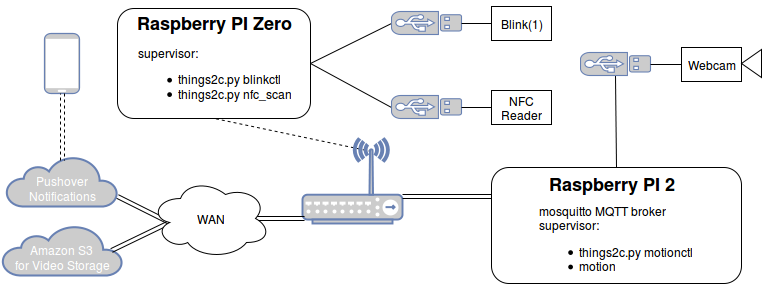

The diagram above was exported from draw.io. Its source (the exported page's mxGraphModel, read from the mxfile embedded in the PNG):
<mxGraphModel dx="1434" dy="1945" grid="1" gridSize="10" guides="1" tooltips="1" connect="1" arrows="1" fold="1" page="1" pageScale="1" pageWidth="826" pageHeight="1169" background="#FFFFFF" math="0">
  <root>
    <mxCell id="0" style=";html=1;" />
    <mxCell id="1" style=";html=1;" parent="0" />
    <mxCell id="70cb6ef264794bfd-55" value="" style="endArrow=none;startArrow=none;html=1;entryX=0.5;entryY=1;exitX=1;exitY=0.5;endFill=0;startFill=0;entryPerimeter=0;" edge="1" parent="1" source="70cb6ef264794bfd-57" target="70cb6ef264794bfd-68">
      <mxGeometry width="50" height="50" relative="1" as="geometry">
        <mxPoint x="341" y="-1026" as="sourcePoint" />
        <mxPoint x="397" y="-1063" as="targetPoint" />
      </mxGeometry>
    </mxCell>
    <mxCell id="70cb6ef264794bfd-56" value="" style="endArrow=none;startArrow=none;html=1;entryX=0.5;entryY=0;endFill=0;startFill=0;exitX=1;exitY=0.5;exitPerimeter=0;" edge="1" parent="1" source="70cb6ef264794bfd-74" target="5ba0934d83d0941f-54">
      <mxGeometry width="50" height="50" relative="1" as="geometry">
        <mxPoint x="448" y="-717" as="sourcePoint" />
        <mxPoint x="473" y="-757" as="targetPoint" />
      </mxGeometry>
    </mxCell>
    <mxCell id="70cb6ef264794bfd-57" value="" style="rounded=1;whiteSpace=wrap;html=1;" vertex="1" parent="1">
      <mxGeometry x="121" y="-1161" width="193" height="110" as="geometry" />
    </mxCell>
    <mxCell id="70cb6ef264794bfd-59" value="" style="endArrow=none;startArrow=none;html=1;entryX=0.5;entryY=1;exitX=1;exitY=0.5;endFill=0;startFill=0;entryPerimeter=0;" edge="1" parent="1" source="70cb6ef264794bfd-57" target="70cb6ef264794bfd-71">
      <mxGeometry width="50" height="50" relative="1" as="geometry">
        <mxPoint x="352" y="-1031" as="sourcePoint" />
        <mxPoint x="397" y="-1126" as="targetPoint" />
      </mxGeometry>
    </mxCell>
    <mxCell id="70cb6ef264794bfd-63" value="" style="endArrow=none;startArrow=none;html=1;dashed=1;entryX=0.5;entryY=1;exitX=0.69;exitY=0.153;exitPerimeter=0;startFill=0;endFill=0;" edge="1" parent="1" source="70cb6ef264794bfd-64" target="70cb6ef264794bfd-57">
      <mxGeometry width="50" height="50" relative="1" as="geometry">
        <mxPoint x="208" y="-971" as="sourcePoint" />
        <mxPoint x="258" y="-1021" as="targetPoint" />
      </mxGeometry>
    </mxCell>
    <mxCell id="70cb6ef264794bfd-64" value="" style="fontColor=#0066CC;verticalAlign=top;verticalLabelPosition=bottom;labelPosition=center;align=center;html=1;fillColor=#CCCCCC;strokeColor=#6881B3;gradientColor=none;gradientDirection=north;strokeWidth=2;shape=mxgraph.networks.wireless_hub;" vertex="1" parent="1">
      <mxGeometry x="306" y="-1031" width="100" height="85" as="geometry" />
    </mxCell>
    <mxCell id="70cb6ef264794bfd-67" value="" style="fontColor=#0066CC;verticalAlign=top;verticalLabelPosition=bottom;labelPosition=center;align=center;html=1;fillColor=#CCCCCC;strokeColor=#6881B3;gradientColor=none;gradientDirection=north;strokeWidth=2;shape=mxgraph.networks.mobile;" vertex="1" parent="1">
      <mxGeometry x="48" y="-1136" width="35" height="60" as="geometry" />
    </mxCell>
    <mxCell id="70cb6ef264794bfd-68" value="" style="fontColor=#0066CC;verticalAlign=top;verticalLabelPosition=bottom;labelPosition=center;align=center;html=1;fillColor=#CCCCCC;strokeColor=#6881B3;gradientColor=none;gradientDirection=north;strokeWidth=2;shape=mxgraph.networks.usb_stick;direction=south;" vertex="1" parent="1">
      <mxGeometry x="395" y="-1074" width="70" height="23" as="geometry" />
    </mxCell>
    <mxCell id="70cb6ef264794bfd-71" value="" style="fontColor=#0066CC;verticalAlign=top;verticalLabelPosition=bottom;labelPosition=center;align=center;html=1;fillColor=#CCCCCC;strokeColor=#6881B3;gradientColor=none;gradientDirection=north;strokeWidth=2;shape=mxgraph.networks.usb_stick;direction=south;" vertex="1" parent="1">
      <mxGeometry x="395" y="-1158" width="70" height="23" as="geometry" />
    </mxCell>
    <mxCell id="70cb6ef264794bfd-74" value="" style="fontColor=#0066CC;verticalAlign=top;verticalLabelPosition=bottom;labelPosition=center;align=center;html=1;fillColor=#CCCCCC;strokeColor=#6881B3;gradientColor=none;gradientDirection=north;strokeWidth=2;shape=mxgraph.networks.usb_stick;direction=south;" vertex="1" parent="1">
      <mxGeometry x="584" y="-1117" width="70" height="23" as="geometry" />
    </mxCell>
    <mxCell id="70cb6ef264794bfd-75" value="" style="endArrow=none;startArrow=none;html=1;entryX=0.5;entryY=0;endFill=0;startFill=0;entryPerimeter=0;exitX=0;exitY=0.5;" edge="1" parent="1" source="6dd1390037ae65a4-8" target="70cb6ef264794bfd-74">
      <mxGeometry x="458" y="-777" width="50" height="50" as="geometry">
        <mxPoint x="790" y="-1091" as="sourcePoint" />
        <mxPoint x="458" y="-777" as="targetPoint" />
      </mxGeometry>
    </mxCell>
    <mxCell id="70cb6ef264794bfd-80" value="&lt;br&gt;Pushover&lt;br&gt;Notifications&lt;br&gt;" style="html=1;fillColor=#CCCCCC;strokeColor=#6881B3;gradientColor=none;gradientDirection=north;strokeWidth=2;shape=mxgraph.networks.cloud;fontColor=#ffffff;" vertex="1" parent="1">
      <mxGeometry x="10" y="-1013" width="111" height="50" as="geometry" />
    </mxCell>
    <mxCell id="70cb6ef264794bfd-87" value="" style="endArrow=none;startArrow=none;html=1;exitX=0.5;exitY=0;endFill=0;startFill=0;exitPerimeter=0;entryX=0;entryY=0.5;" edge="1" parent="1" source="70cb6ef264794bfd-71" target="6dd1390037ae65a4-10">
      <mxGeometry x="324" y="-1116" width="50" height="50" as="geometry">
        <mxPoint x="324" y="-1086" as="sourcePoint" />
        <mxPoint x="494" y="-1124" as="targetPoint" />
      </mxGeometry>
    </mxCell>
    <mxCell id="70cb6ef264794bfd-88" value="" style="endArrow=none;startArrow=none;html=1;entryX=0;entryY=0.5;exitX=0.5;exitY=0;endFill=0;startFill=0;exitPerimeter=0;" edge="1" parent="1" source="70cb6ef264794bfd-68" target="6dd1390037ae65a4-11">
      <mxGeometry x="334" y="-1106" width="50" height="50" as="geometry">
        <mxPoint x="474" y="-1116" as="sourcePoint" />
        <mxPoint x="494" y="-1061" as="targetPoint" />
      </mxGeometry>
    </mxCell>
    <mxCell id="70cb6ef264794bfd-91" value="" style="shape=link;html=1;startArrow=none;startFill=0;endArrow=none;endFill=0;jettySize=auto;orthogonalLoop=1;entryX=0.16;entryY=0.55;entryPerimeter=0;exitX=1;exitY=0.8;exitPerimeter=0;" edge="1" parent="1" source="70cb6ef264794bfd-80" target="6dd1390037ae65a4-3">
      <mxGeometry width="50" height="50" relative="1" as="geometry">
        <mxPoint x="199" y="-677" as="sourcePoint" />
        <mxPoint x="130" y="-911" as="targetPoint" />
      </mxGeometry>
    </mxCell>
    <mxCell id="70cb6ef264794bfd-104" value="&lt;br&gt;Amazon S3&lt;br&gt;for Video Storage&lt;br&gt;" style="html=1;fillColor=#CCCCCC;strokeColor=#6881B3;gradientColor=none;gradientDirection=north;strokeWidth=2;shape=mxgraph.networks.cloud;fontColor=#ffffff;" vertex="1" parent="1">
      <mxGeometry x="6" y="-944" width="120" height="50" as="geometry" />
    </mxCell>
    <mxCell id="6aad6d85e4f395c5-1" style="edgeStyle=orthogonalEdgeStyle;rounded=0;html=1;exitX=0.5;exitY=1;exitPerimeter=0;entryX=0.5;entryY=1;entryPerimeter=0;jettySize=auto;orthogonalLoop=1;" edge="1" parent="1" source="70cb6ef264794bfd-64" target="70cb6ef264794bfd-64">
      <mxGeometry relative="1" as="geometry" />
    </mxCell>
    <mxCell id="6aad6d85e4f395c5-4" value="" style="shape=link;html=1;startArrow=none;startFill=0;endArrow=none;endFill=0;jettySize=auto;orthogonalLoop=1;entryX=0;entryY=0.25;" edge="1" parent="1" target="5ba0934d83d0941f-54">
      <mxGeometry x="252" y="-941" width="50" height="50" as="geometry">
        <mxPoint x="406" y="-973" as="sourcePoint" />
        <mxPoint x="449" y="-915" as="targetPoint" />
      </mxGeometry>
    </mxCell>
    <mxCell id="6aad6d85e4f395c5-7" value="" style="shape=link;html=1;startArrow=none;startFill=0;endArrow=none;endFill=0;jettySize=auto;orthogonalLoop=1;exitX=0.91;exitY=0.5;exitPerimeter=0;entryX=0.16;entryY=0.55;entryPerimeter=0;" edge="1" parent="1" source="70cb6ef264794bfd-104" target="6dd1390037ae65a4-3">
      <mxGeometry x="262" y="-931" width="50" height="50" as="geometry">
        <mxPoint x="262" y="-917" as="sourcePoint" />
        <mxPoint x="120" y="-861" as="targetPoint" />
      </mxGeometry>
    </mxCell>
    <mxCell id="6aad6d85e4f395c5-8" value="" style="shape=link;html=1;startArrow=none;startFill=0;endArrow=none;endFill=0;jettySize=auto;orthogonalLoop=1;entryX=0.5;entryY=0.08;exitX=0.5;exitY=1;exitPerimeter=0;entryPerimeter=0;dashed=1;" edge="1" parent="1" source="70cb6ef264794bfd-67" target="70cb6ef264794bfd-80">
      <mxGeometry x="98" y="-921" width="50" height="50" as="geometry">
        <mxPoint x="98" y="-907" as="sourcePoint" />
        <mxPoint x="164" y="-921" as="targetPoint" />
      </mxGeometry>
    </mxCell>
    <mxCell id="6dd1390037ae65a4-2" value="" style="shape=link;html=1;startArrow=none;startFill=0;endArrow=none;endFill=0;jettySize=auto;orthogonalLoop=1;entryX=0.02;entryY=0.94;entryPerimeter=0;exitX=0.875;exitY=0.5;exitPerimeter=0;" edge="1" parent="1" source="6dd1390037ae65a4-3" target="70cb6ef264794bfd-64">
      <mxGeometry x="181" y="-961" width="50" height="50" as="geometry">
        <mxPoint x="270" y="-951" as="sourcePoint" />
        <mxPoint x="293" y="-961" as="targetPoint" />
      </mxGeometry>
    </mxCell>
    <mxCell id="6dd1390037ae65a4-3" value="WAN" style="ellipse;shape=cloud;whiteSpace=wrap;html=1;" vertex="1" parent="1">
      <mxGeometry x="154" y="-991" width="120" height="80" as="geometry" />
    </mxCell>
    <mxCell id="6dd1390037ae65a4-10" value="Blink(1)&lt;br&gt;" style="whiteSpace=wrap;html=1;" vertex="1" parent="1">
      <mxGeometry x="495" y="-1163" width="60" height="34" as="geometry" />
    </mxCell>
    <mxCell id="6dd1390037ae65a4-11" value="NFC Reader&lt;br&gt;" style="whiteSpace=wrap;html=1;" vertex="1" parent="1">
      <mxGeometry x="495" y="-1079" width="60" height="34" as="geometry" />
    </mxCell>
    <mxCell id="6dd1390037ae65a4-15" value="" style="group" vertex="1" connectable="0" parent="1">
      <mxGeometry x="685" y="-1122" width="80" height="34" as="geometry" />
    </mxCell>
    <mxCell id="6dd1390037ae65a4-8" value="Webcam&lt;br&gt;" style="whiteSpace=wrap;html=1;movable=1;resizable=1;rotatable=1;deletable=1;editable=1;connectable=1;" vertex="1" parent="6dd1390037ae65a4-15">
      <mxGeometry width="60" height="34" as="geometry" />
    </mxCell>
    <mxCell id="6dd1390037ae65a4-9" value="" style="triangle;whiteSpace=wrap;html=1;direction=west;movable=1;resizable=1;rotatable=1;deletable=1;editable=1;connectable=1;" vertex="1" parent="6dd1390037ae65a4-15">
      <mxGeometry x="60" y="2" width="20" height="28" as="geometry" />
    </mxCell>
    <mxCell id="6dd1390037ae65a4-16" value="" style="group" vertex="1" connectable="0" parent="1">
      <mxGeometry x="495" y="-1002" width="250" height="116" as="geometry" />
    </mxCell>
    <mxCell id="5ba0934d83d0941f-54" value="" style="rounded=1;whiteSpace=wrap;html=1;" vertex="1" parent="6dd1390037ae65a4-16">
      <mxGeometry width="250" height="116" as="geometry" />
    </mxCell>
    <UserObject label="&lt;div style=&quot;text-align: left&quot;&gt;&lt;span style=&quot;line-height: 1.2&quot;&gt;mosquitto MQTT broker&lt;/span&gt;&lt;/div&gt;&lt;div style=&quot;text-align: left&quot;&gt;&lt;span style=&quot;line-height: 1.2&quot;&gt;supervisor:&lt;/span&gt;&lt;/div&gt;&lt;div style=&quot;text-align: left&quot;&gt;&lt;ul&gt;&lt;li&gt;things2c.py motionctl&lt;/li&gt;&lt;li&gt;motion&lt;/li&gt;&lt;/ul&gt;&lt;/div&gt;" placeholders="1" name="Variable" id="70cb6ef264794bfd-97">
      <mxCell style="text;html=1;strokeColor=none;fillColor=none;align=center;verticalAlign=middle;whiteSpace=wrap;overflow=hidden;" vertex="1" parent="6dd1390037ae65a4-16">
        <mxGeometry x="43" y="35" width="162" height="70" as="geometry" />
      </mxCell>
    </UserObject>
    <mxCell id="70cb6ef264794bfd-101" value="&lt;h1&gt;Raspberry PI 2&lt;/h1&gt;" style="text;html=1;spacing=5;spacingTop=-20;whiteSpace=wrap;overflow=hidden;fontSize=9;" vertex="1" parent="6dd1390037ae65a4-16">
      <mxGeometry x="52" y="5" width="144" height="30" as="geometry" />
    </mxCell>
    <mxCell id="6dd1390037ae65a4-17" value="" style="group" vertex="1" connectable="0" parent="1">
      <mxGeometry x="135" y="-1158" width="167" height="100" as="geometry" />
    </mxCell>
    <UserObject label="&lt;div style=&quot;text-align: left&quot;&gt;&lt;span style=&quot;line-height: 1.2&quot;&gt;supervisor:&lt;/span&gt;&lt;/div&gt;&lt;div style=&quot;text-align: left&quot;&gt;&lt;ul&gt;&lt;li&gt;things2c.py blinkctl&lt;/li&gt;&lt;li&gt;things2c.py nfc_scan&lt;/li&gt;&lt;/ul&gt;&lt;/div&gt;" placeholders="1" name="Variable" id="70cb6ef264794bfd-96">
      <mxCell style="text;html=1;strokeColor=none;fillColor=none;align=center;verticalAlign=middle;whiteSpace=wrap;overflow=hidden;" vertex="1" parent="6dd1390037ae65a4-17">
        <mxGeometry y="33" width="165" height="67" as="geometry" />
      </mxCell>
    </UserObject>
    <mxCell id="70cb6ef264794bfd-100" value="&lt;h1&gt;Raspberry PI Zero&lt;/h1&gt;" style="text;html=1;spacing=5;spacingTop=-20;whiteSpace=wrap;overflow=hidden;fontSize=9;" vertex="1" parent="6dd1390037ae65a4-17">
      <mxGeometry width="167" height="27" as="geometry" />
    </mxCell>
  </root>
</mxGraphModel>